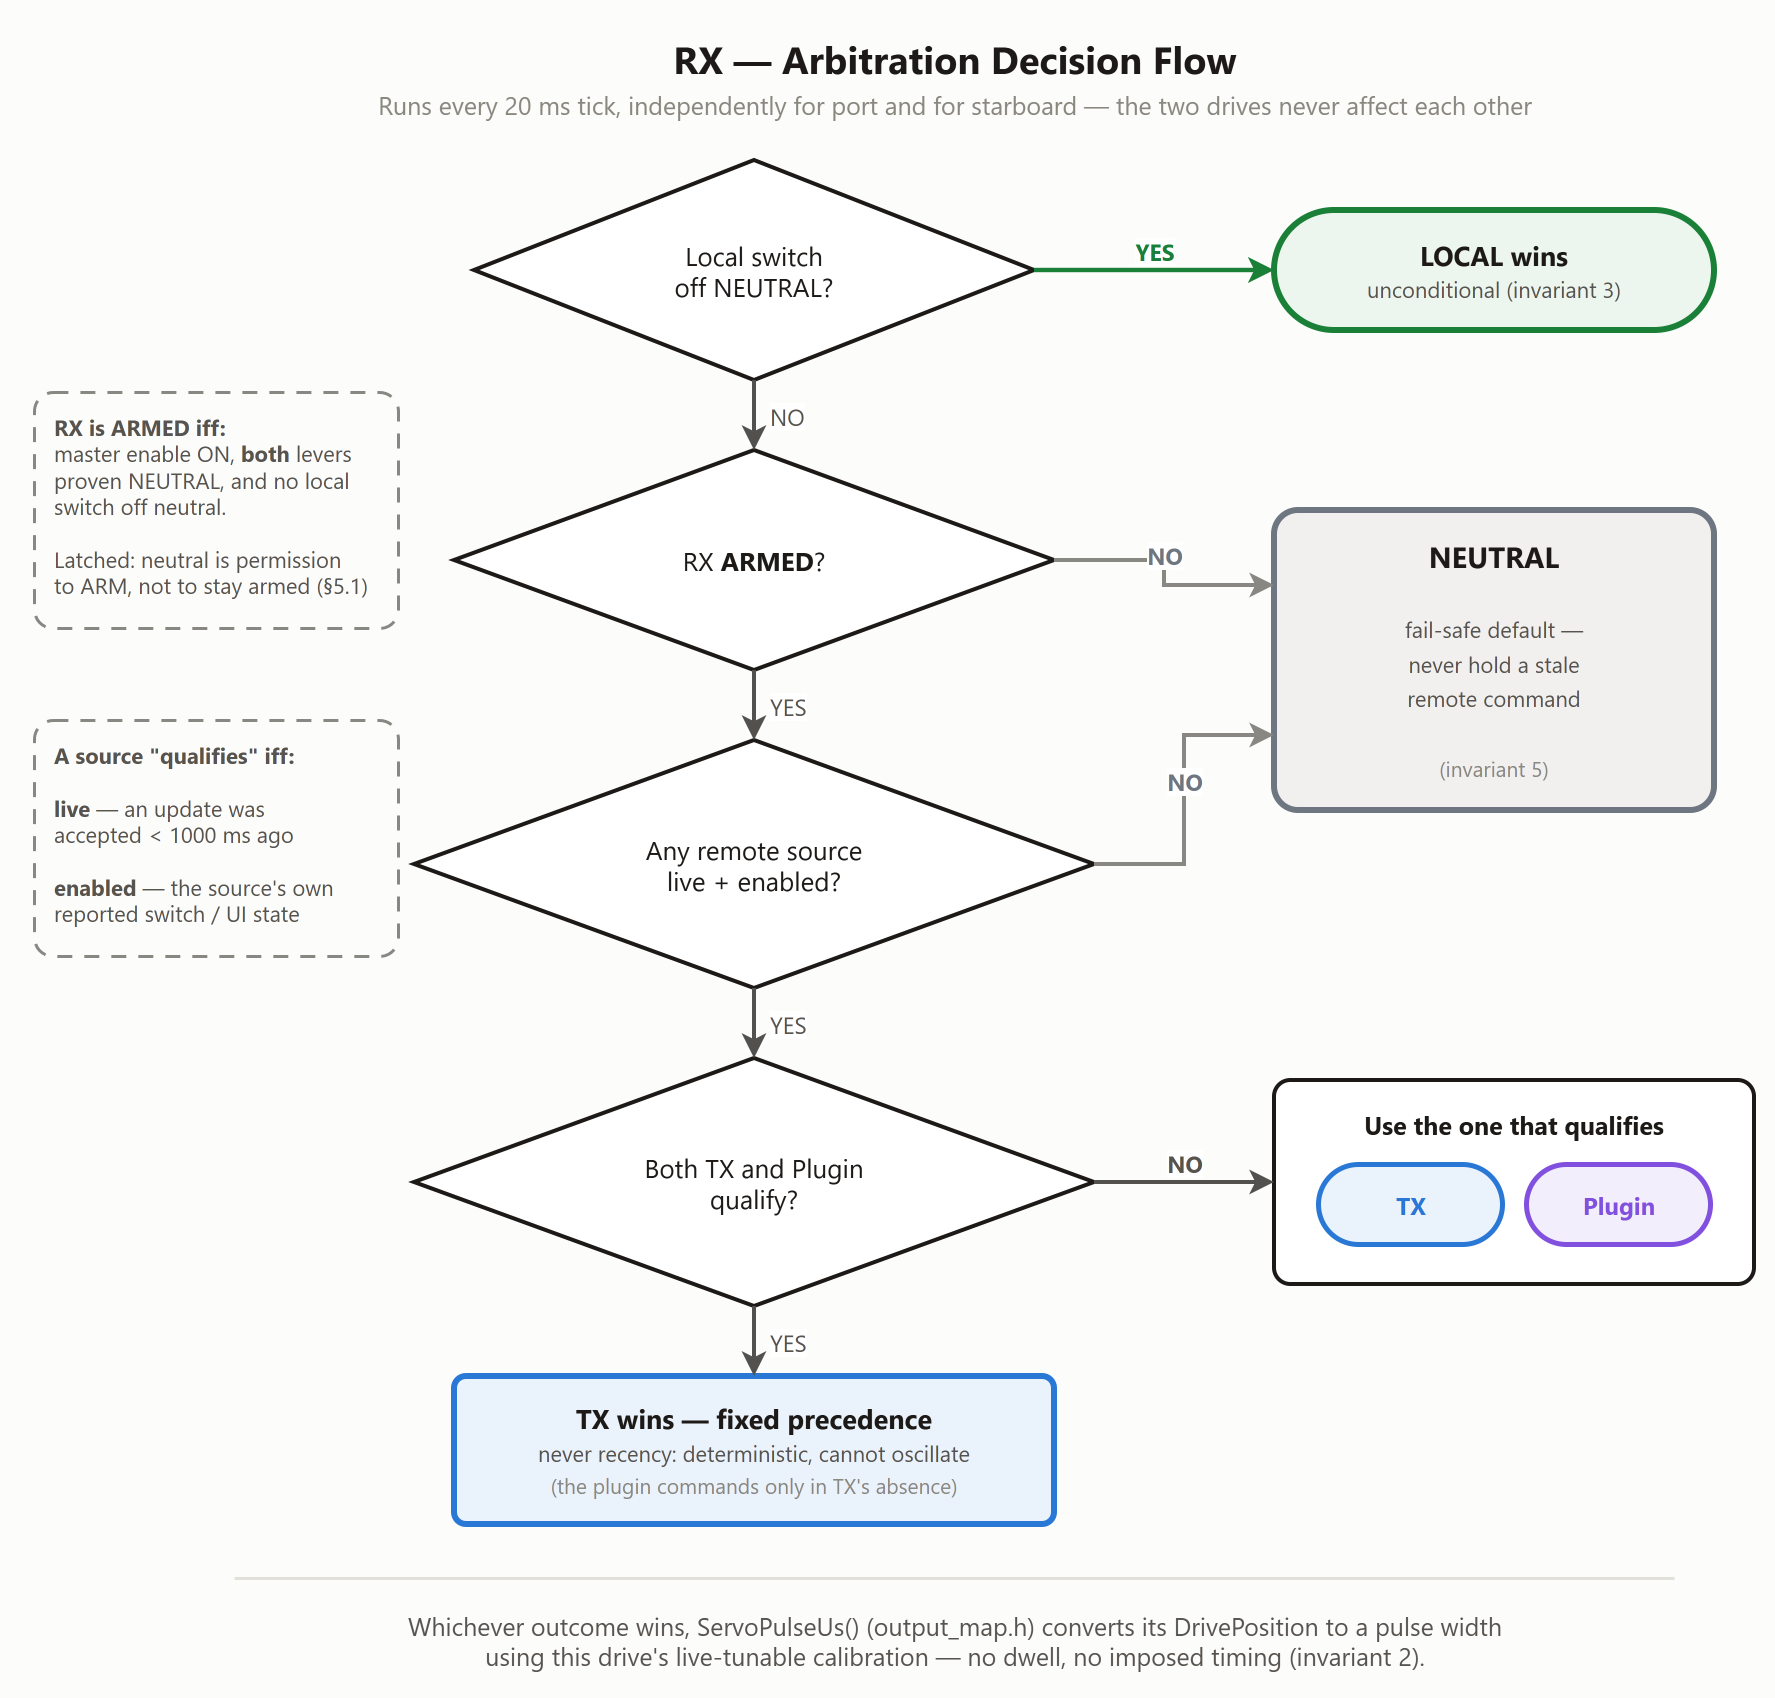

The diagram above was exported from draw.io. Its source (the exported page's mxGraphModel, read from the mxfile embedded in the PNG):
<mxGraphModel dx="1200" dy="900" grid="0" gridSize="10" guides="1" tooltips="1" connect="1" arrows="1" fold="1" page="0" pageScale="1" background="#fcfcfb" math="0" shadow="0">
  <root>
    <mxCell id="0" />
    <mxCell id="1" parent="0" />
    <mxCell id="title" value="RX — Arbitration Decision Flow" style="text;html=1;align=center;verticalAlign=middle;fontFamily=Segoe UI;fontSize=19;fontStyle=1;fontColor=#1c1917;" vertex="1" parent="1">
      <mxGeometry x="180" y="16" width="600" height="26" as="geometry" />
    </mxCell>
    <mxCell id="subtitle" value="Runs every 20 ms tick, independently for port and for starboard — the two drives never affect each other" style="text;html=1;align=center;verticalAlign=middle;fontFamily=Segoe UI;fontSize=12.5;fontColor=#8a877f;" vertex="1" parent="1">
      <mxGeometry x="140" y="42" width="680" height="20" as="geometry" />
    </mxCell>
    <mxCell id="armnote" value="&lt;b&gt;RX is ARMED iff:&lt;/b&gt;&lt;br&gt;master enable ON, &lt;b&gt;both&lt;/b&gt; levers&lt;br&gt;proven NEUTRAL, and no local&lt;br&gt;switch off neutral.&lt;br&gt;&lt;br&gt;Latched: neutral is permission&lt;br&gt;to ARM, not to stay armed (§5.1)" style="rounded=1;arcSize=8;html=1;whiteSpace=wrap;align=left;verticalAlign=top;spacingLeft=8;spacingTop=4;fillColor=#fcfcfb;strokeColor=#898781;strokeWidth=1.5;dashed=1;dashPattern=5 4;fontFamily=Segoe UI;fontSize=11;fontColor=#57534e;" vertex="1" parent="1">
      <mxGeometry x="20" y="196" width="182" height="118" as="geometry" />
    </mxCell>
    <mxCell id="qualnote" value="&lt;b&gt;A source &quot;qualifies&quot; iff:&lt;/b&gt;&lt;br&gt;&lt;br&gt;&lt;b&gt;live&lt;/b&gt; — an update was&lt;br&gt;accepted &amp;lt; 1000 ms ago&lt;br&gt;&lt;br&gt;&lt;b&gt;enabled&lt;/b&gt; — the source's own&lt;br&gt;reported switch / UI state" style="rounded=1;arcSize=8;html=1;whiteSpace=wrap;align=left;verticalAlign=top;spacingLeft=8;spacingTop=4;fillColor=#fcfcfb;strokeColor=#898781;strokeWidth=1.5;dashed=1;dashPattern=5 4;fontFamily=Segoe UI;fontSize=11;fontColor=#57534e;" vertex="1" parent="1">
      <mxGeometry x="20" y="360" width="182" height="118" as="geometry" />
    </mxCell>
    <mxCell id="d1" value="Local switch&lt;br&gt;off NEUTRAL?" style="rhombus;html=1;whiteSpace=wrap;fillColor=#ffffff;strokeColor=#1c1917;strokeWidth=2;fontFamily=Segoe UI;fontSize=13;fontColor=#1c1917;" vertex="1" parent="1">
      <mxGeometry x="240" y="80" width="280" height="110" as="geometry" />
    </mxCell>
    <mxCell id="local" value="&lt;b&gt;LOCAL wins&lt;/b&gt;&lt;br&gt;&lt;font color=&quot;#57534e&quot; style=&quot;font-size:11px&quot;&gt;unconditional (invariant 3)&lt;/font&gt;" style="rounded=1;arcSize=50;html=1;whiteSpace=wrap;fillColor=#ecf6ee;strokeColor=#1a7f37;strokeWidth=3;fontFamily=Segoe UI;fontSize=13.5;fontColor=#1c1917;" vertex="1" parent="1">
      <mxGeometry x="640" y="105" width="220" height="60" as="geometry" />
    </mxCell>
    <mxCell id="d2" value="RX &lt;b&gt;ARMED&lt;/b&gt;?" style="rhombus;html=1;whiteSpace=wrap;fillColor=#ffffff;strokeColor=#1c1917;strokeWidth=2;fontFamily=Segoe UI;fontSize=13;fontColor=#1c1917;" vertex="1" parent="1">
      <mxGeometry x="230" y="225" width="300" height="110" as="geometry" />
    </mxCell>
    <mxCell id="neutral" value="&lt;b style=&quot;font-size:14.5px&quot;&gt;NEUTRAL&lt;/b&gt;&lt;br&gt;&lt;br&gt;&lt;font color=&quot;#57534e&quot; style=&quot;font-size:11px&quot;&gt;fail-safe default —&lt;br&gt;never hold a stale&lt;br&gt;remote command&lt;/font&gt;&lt;br&gt;&lt;br&gt;&lt;font color=&quot;#8a877f&quot; style=&quot;font-size:10.5px&quot;&gt;(invariant 5)&lt;/font&gt;" style="rounded=1;arcSize=8;html=1;whiteSpace=wrap;fillColor=#f1f0ee;strokeColor=#6e7781;strokeWidth=3;fontFamily=Segoe UI;fontSize=14.5;fontColor=#1c1917;" vertex="1" parent="1">
      <mxGeometry x="640" y="255" width="220" height="150" as="geometry" />
    </mxCell>
    <mxCell id="d3" value="Any remote source&lt;br&gt;live + enabled?" style="rhombus;html=1;whiteSpace=wrap;fillColor=#ffffff;strokeColor=#1c1917;strokeWidth=2;fontFamily=Segoe UI;fontSize=13;fontColor=#1c1917;" vertex="1" parent="1">
      <mxGeometry x="210" y="370" width="340" height="124" as="geometry" />
    </mxCell>
    <mxCell id="d4" value="Both TX and Plugin&lt;br&gt;qualify?" style="rhombus;html=1;whiteSpace=wrap;fillColor=#ffffff;strokeColor=#1c1917;strokeWidth=2;fontFamily=Segoe UI;fontSize=13;fontColor=#1c1917;" vertex="1" parent="1">
      <mxGeometry x="210" y="529" width="340" height="124" as="geometry" />
    </mxCell>
    <mxCell id="single" value="&lt;b&gt;Use the one that qualifies&lt;/b&gt;" style="rounded=1;arcSize=8;html=1;whiteSpace=wrap;verticalAlign=top;spacingTop=8;fillColor=#ffffff;strokeColor=#1c1917;strokeWidth=2;fontFamily=Segoe UI;fontSize=12.5;fontColor=#1c1917;" vertex="1" parent="1">
      <mxGeometry x="640" y="540" width="240" height="102" as="geometry" />
    </mxCell>
    <mxCell id="chiptx" value="TX" style="rounded=1;arcSize=50;html=1;fillColor=#eaf2fb;strokeColor=#2a78d6;strokeWidth=2.5;fontFamily=Segoe UI;fontSize=12;fontStyle=1;fontColor=#2a78d6;" vertex="1" parent="1">
      <mxGeometry x="662" y="582" width="92" height="40" as="geometry" />
    </mxCell>
    <mxCell id="chippl" value="Plugin" style="rounded=1;arcSize=50;html=1;fillColor=#f3eefc;strokeColor=#8250df;strokeWidth=2.5;fontFamily=Segoe UI;fontSize=12;fontStyle=1;fontColor=#8250df;" vertex="1" parent="1">
      <mxGeometry x="766" y="582" width="92" height="40" as="geometry" />
    </mxCell>
    <mxCell id="txwins" value="&lt;b&gt;TX wins — fixed precedence&lt;/b&gt;&lt;br&gt;&lt;font color=&quot;#57534e&quot; style=&quot;font-size:11px&quot;&gt;never recency: deterministic, cannot oscillate&lt;/font&gt;&lt;br&gt;&lt;font color=&quot;#8a877f&quot; style=&quot;font-size:10.5px&quot;&gt;(the plugin commands only in TX's absence)&lt;/font&gt;" style="rounded=1;arcSize=8;html=1;whiteSpace=wrap;fillColor=#eaf2fb;strokeColor=#2a78d6;strokeWidth=3;fontFamily=Segoe UI;fontSize=13.5;fontColor=#1c1917;" vertex="1" parent="1">
      <mxGeometry x="230" y="688" width="300" height="74" as="geometry" />
    </mxCell>
    <mxCell id="e1" value="YES" style="edgeStyle=orthogonalEdgeStyle;html=1;rounded=0;exitX=1;exitY=0.5;entryX=0;entryY=0.5;strokeColor=#1a7f37;strokeWidth=2.2;fontFamily=Segoe UI;fontSize=11.5;fontStyle=1;fontColor=#1a7f37;verticalAlign=bottom;" edge="1" parent="1" source="d1" target="local">
      <mxGeometry relative="1" as="geometry" />
    </mxCell>
    <mxCell id="e2" value="NO" style="edgeStyle=orthogonalEdgeStyle;html=1;rounded=0;exitX=0.5;exitY=1;entryX=0.5;entryY=0;strokeColor=#52514e;strokeWidth=2;fontFamily=Segoe UI;fontSize=11.5;fontColor=#57534e;align=left;spacingLeft=6;" edge="1" parent="1" source="d1" target="d2">
      <mxGeometry relative="1" as="geometry" />
    </mxCell>
    <mxCell id="e3" value="NO" style="edgeStyle=orthogonalEdgeStyle;html=1;rounded=0;exitX=1;exitY=0.5;entryX=0;entryY=0.25;strokeColor=#898781;strokeWidth=2;fontFamily=Segoe UI;fontSize=11.5;fontStyle=1;fontColor=#6e7781;verticalAlign=bottom;" edge="1" parent="1" source="d2" target="neutral">
      <mxGeometry relative="1" as="geometry" />
    </mxCell>
    <mxCell id="e4" value="YES" style="edgeStyle=orthogonalEdgeStyle;html=1;rounded=0;exitX=0.5;exitY=1;entryX=0.5;entryY=0;strokeColor=#52514e;strokeWidth=2;fontFamily=Segoe UI;fontSize=11.5;fontColor=#57534e;align=left;spacingLeft=6;" edge="1" parent="1" source="d2" target="d3">
      <mxGeometry relative="1" as="geometry" />
    </mxCell>
    <mxCell id="e5" value="NO" style="edgeStyle=orthogonalEdgeStyle;html=1;rounded=0;exitX=1;exitY=0.5;entryX=0;entryY=0.75;strokeColor=#898781;strokeWidth=2;fontFamily=Segoe UI;fontSize=11.5;fontStyle=1;fontColor=#6e7781;verticalAlign=bottom;" edge="1" parent="1" source="d3" target="neutral">
      <mxGeometry relative="1" as="geometry" />
    </mxCell>
    <mxCell id="e6" value="YES" style="edgeStyle=orthogonalEdgeStyle;html=1;rounded=0;exitX=0.5;exitY=1;entryX=0.5;entryY=0;strokeColor=#52514e;strokeWidth=2;fontFamily=Segoe UI;fontSize=11.5;fontColor=#57534e;align=left;spacingLeft=6;" edge="1" parent="1" source="d3" target="d4">
      <mxGeometry relative="1" as="geometry" />
    </mxCell>
    <mxCell id="e7" value="NO" style="edgeStyle=orthogonalEdgeStyle;html=1;rounded=0;exitX=1;exitY=0.5;entryX=0;entryY=0.5;strokeColor=#52514e;strokeWidth=2;fontFamily=Segoe UI;fontSize=11.5;fontStyle=1;fontColor=#57534e;verticalAlign=bottom;" edge="1" parent="1" source="d4" target="single">
      <mxGeometry relative="1" as="geometry" />
    </mxCell>
    <mxCell id="e8" value="YES" style="edgeStyle=orthogonalEdgeStyle;html=1;rounded=0;exitX=0.5;exitY=1;entryX=0.5;entryY=0;strokeColor=#52514e;strokeWidth=2;fontFamily=Segoe UI;fontSize=11.5;fontColor=#57534e;align=left;spacingLeft=6;" edge="1" parent="1" source="d4" target="txwins">
      <mxGeometry relative="1" as="geometry" />
    </mxCell>
    <mxCell id="rule" value="" style="line;strokeWidth=1.5;strokeColor=#e1e0d9;html=1;" vertex="1" parent="1">
      <mxGeometry x="120" y="784" width="720" height="10" as="geometry" />
    </mxCell>
    <mxCell id="caption" value="Whichever outcome wins, ServoPulseUs() (output_map.h) converts its DrivePosition to a pulse width&lt;br&gt;using this drive's live-tunable calibration — no dwell, no imposed timing (invariant 2)." style="text;html=1;align=center;verticalAlign=middle;fontFamily=Segoe UI;fontSize=12.5;fontColor=#57534e;" vertex="1" parent="1">
      <mxGeometry x="120" y="800" width="720" height="40" as="geometry" />
    </mxCell>
  </root>
</mxGraphModel>